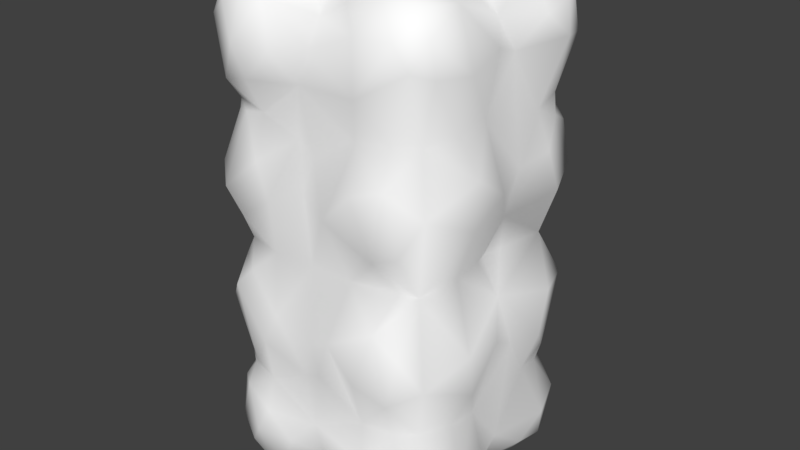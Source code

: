 # Source: CloudBlock1x2x1.blend  (saved by Blender 2.78.0; exported with 4.5.12 LTS)
import bpy
from mathutils import Matrix  # noqa: F401  (used for matrix-valued properties, if any)

bpy.ops.wm.read_factory_settings(use_empty=True)
scene = bpy.context.scene
scene.name = 'Scene'

# ---- collections
col_collection_1 = bpy.data.collections.new('Collection 1'); scene.collection.children.link(col_collection_1)

# ---- materials (node trees are filled in below, after node groups)
mat_material_001 = bpy.data.materials.new('Material.001')
mat_material_001.alpha_threshold = 0.0
mat_material_001.use_transparent_shadow = False
mat_material_001.diffuse_color = (1.0, 1.0, 1.0, 1.0)
mat_material_001.roughness = 0.5

# ---- material node trees

# ---- world
world_world = bpy.data.worlds.new('World'); scene.world = world_world
world_world.color = (0.05088, 0.05088, 0.05088)
world_world.use_sun_shadow = False
world_world.sun_shadow_jitter_overblur = 0.0
world_world.cycles.sampling_method = 'MANUAL'

# ---- meshes
me_mesh = bpy.data.meshes.new('Mesh')
me_mesh.from_pydata([(-0.8542, 0.3942, 0.9456), (-0.04345, 0.249, 0.8874), (-0.0741, 0.442, 0.6094), (-0.1532, 0.08529, 0.5422), (-0.3106, 0.4649, 0.9296), (-0.4885, 0.1397, 0.8757), (-0.07904, 0.8495, 0.4774), (-0.01876, 0.7994, 0.2486), (-0.6204, 0.2657, 0.975), (-0.7041, 0.002274, 0.6955), (-0.07732, 0.06169, 0.7378), (-0.7186, 0.4764, 0.9427), (-0.4186, 0.7679, 0.9779), (-0.7785, 0.867, 0.05184), (-0.848, 0.1429, 0.946), (-0.09033, 0.2226, 0.9472), (-0.1944, 0.461, 0.9023), (-0.0007391, 0.7665, 0.7377), (-0.8313, 0.04876, 0.1194), (-0.2988, 0.004564, 0.255), (-0.4876, 0.5951, 0.9489), (-0.9284, 0.3792, 0.888), (-0.07023, 0.4631, 0.7384), (-0.2741, 0.3402, 0.9735), (-0.5646, 0.5536, 0.935), (-0.4454, 0.09531, 0.1264), (-0.2404, 0.03522, 0.8893), (-0.8166, 0.1066, 0.04893), (-0.5787, 0.07872, 0.4304), (-0.8579, 0.06604, 0.3455), (-0.1382, 0.1369, 0.9625), (-0.1469, 0.331, 0.04645), (-0.8591, 0.4669, 0.9006), (-0.8501, 0.4999, 0.1075), (-0.6657, 0.4613, 0.05875), (-0.15, 0.5281, 0.1013), (-0.3386, 0.4457, 0.06116), (-0.05943, 0.6877, 0.9077), (-0.3201, 0.05186, 0.1146), (-0.8855, 0.1886, 0.05159), (-0.2338, 0.864, 0.9614), (-0.9429, 0.3973, 0.1873), (-0.9802, 0.3605, 0.6853), (-0.8014, 0.05237, 0.5528), (-0.7686, 0.3476, 0.02709), (-0.1014, 0.6115, 0.08794), (-0.3461, 0.1814, 0.02467), (-0.8546, 0.08384, 0.5076), (-0.9937, 0.2236, 0.6762), (-0.9401, 0.7351, 0.9044), (-0.6485, 0.2939, 0.01545), (-0.6498, 0.1244, 0.06201), (-0.2716, 0.6024, 0.02695), (-0.5201, 0.7143, 0.9537), (-0.5778, 0.1512, 0.09347), (-0.9354, 0.2093, 0.9089), (-0.5443, 0.09345, 0.8272), (-0.5546, 0.05854, 0.7337), (-0.00496, 0.6027, 0.7107), (-0.02965, 0.72, 0.5409), (-0.1985, 0.007455, 0.7931), (-0.3429, 0.517, 0.07011), (-0.03901, 0.1463, 0.2203), (-0.9422, 0.09324, 0.8392), (-0.9919, 0.6872, 0.7378), (-0.7709, 0.02337, 0.3057), (-0.05406, 0.5399, 0.2155), (-0.4438, 0.04999, 0.5151), (-0.8897, 0.8082, 0.9364), (-0.9817, 0.7294, 0.6498), (-0.9464, 0.708, 0.5354), (-0.525, 0.06526, 0.311), (-0.7284, 0.5211, 0.0541), (-0.2822, 0.1436, 0.9712), (-0.2678, 0.3713, 0.02013), (-0.6911, 0.0591, 0.4613), (-0.6743, 0.1046, 0.9442), (-0.7589, 0.08705, 0.9419), (-0.9764, 0.6236, 0.3018), (-0.08551, 0.7785, 0.07341), (-0.6324, 0.03412, 0.3217), (-0.1764, 0.6127, 0.966), (-0.9575, 0.2963, 0.4348), (-0.5016, 0.3181, 0.05078), (-0.8152, 0.886, 0.9244), (-0.9135, 0.8945, 0.8536), (-0.4298, 0.7738, 0.0471), (-0.5248, 0.3561, 0.9334), (-0.0612, 0.2716, 0.4803), (-0.01405, 0.2673, 0.2444), (-0.8208, 0.5077, 0.9249), (-0.94, 0.5602, 0.5608), (-0.7632, 0.26, 0.9961), (-0.7838, 0.6729, 0.01472), (-0.7711, 0.01389, 0.8467), (-0.8896, 0.06084, 0.881), (-0.1566, 0.8602, 0.06343), (-0.9598, 0.6316, 0.1578), (-0.5778, 0.5291, 0.06087), (-0.9132, 0.05037, 0.7478), (-0.184, 0.1295, 0.04087), (-0.9577, 0.2874, 0.5168), (-0.2928, 0.04523, 0.5083), (-0.3233, 0.6998, 0.01591), (-0.1434, 0.4461, 0.1185), (-0.1004, 0.1534, 0.503), (-0.03562, 0.6638, 0.4484), (-0.5397, 0.08627, 0.2018), (-0.8953, 0.448, 0.1531), (-0.7073, 0.6611, 0.9865), (-0.00969, 0.6414, 0.3095), (-0.9814, 0.2746, 0.1967), (-0.9014, 0.3078, 0.06252), (-0.06405, 0.2925, 0.1036), (-0.3589, 0.01992, 0.7793), (-0.4969, 0.06826, 0.7748), (-0.6489, 0.03905, 0.563), (-0.6106, 0.7312, -0.0002517), (-0.006426, 0.261, 0.7618), (-0.4667, 0.1576, 0.08776), (-0.9185, 0.1349, 0.09874), (-0.9507, 0.1181, 0.6187), (-0.07989, 0.12, 0.1189), (-0.05646, 0.124, 0.8951), (-0.1474, 0.03011, 0.2953), (-0.1773, 0.07873, 0.1729), (-0.1062, 0.04565, 0.8788), (-0.1258, 0.8128, 0.962), (-0.9769, 0.8124, 0.2229), (-0.2935, 0.6623, 0.9918), (-0.4929, 0.8344, 0.07571), (-0.0397, 0.1726, 0.3461), (-0.7489, 0.1991, 0.01321), (-0.1925, 0.07563, 0.4619), (-0.9415, 0.5067, 0.2421), (-0.9403, 0.4811, 0.7409), (-0.9487, 0.5309, 0.3507), (-0.9074, 0.5358, 0.8678), (-0.7275, 0.02235, 0.1993), (-0.9681, 0.1629, 0.2451), (-0.9219, 0.1492, 0.4809), (-0.9427, 0.4539, 0.6298), (-0.4897, 0.2394, 0.9282), (-0.3719, 0.07773, 0.895), (-0.1186, 0.4648, 0.8519), (-0.9397, 0.4551, 0.3723), (-0.7155, 0.362, 0.985), (-0.07674, 0.4604, 0.2206), (-0.06443, 0.4843, 0.327), (-0.6544, 0.7788, 0.9766), (-0.04812, 0.233, 0.572), (-0.5119, 0.6802, 0.03176), (-0.9241, 0.7295, 0.0742), (-0.9388, 0.7248, 0.4274), (-0.9363, 1.267, 0.4262), (-0.9244, 1.265, 0.07398), (-0.5121, 1.314, 0.03179), (-0.04663, 1.767, 0.5731), (-0.654, 1.223, 0.9806), (-0.9308, 0.9864, 0.7027), (-0.05856, 1.493, 0.3254), (-0.06829, 1.522, 0.2123), (-0.7172, 1.629, 0.9892), (-0.9449, 1.54, 0.3684), (-0.8524, 0.9846, 0.8743), (-0.1103, 1.518, 0.8602), (-0.3668, 1.918, 0.8982), (-0.4903, 1.762, 0.9347), (-0.9483, 1.55, 0.6288), (-0.9172, 1.844, 0.4829), (-0.4556, 0.9871, 0.1374), (-0.9688, 1.831, 0.2443), (-0.7328, 1.975, 0.1917), (-0.8928, 1.457, 0.8598), (-0.9463, 1.438, 0.3446), (-0.936, 1.501, 0.7449), (-0.9385, 1.484, 0.2451), (-0.1909, 1.924, 0.4784), (-0.7489, 1.795, 0.01322), (-0.03078, 1.823, 0.3418), (-0.4952, 1.158, 0.06663), (-0.2974, 1.346, 0.9835), (-0.9845, 1.187, 0.2241), (-0.1287, 1.174, 0.9565), (-0.1062, 1.948, 0.8788), (-0.1766, 1.916, 0.1698), (-0.1418, 1.971, 0.2854), (-0.8967, 0.9921, 0.154), (-0.05646, 1.87, 0.8951), (-0.07988, 1.874, 0.1189), (-0.9481, 1.875, 0.6161), (-0.9185, 1.859, 0.09874), (-0.4647, 1.836, 0.08393), (-0.002331, 1.741, 0.7627), (-0.6109, 1.265, -0.0003904), (-0.6558, 1.953, 0.5597), (-0.4917, 1.939, 0.7849), (-0.3521, 1.976, 0.7761), (-0.3179, 0.9871, 0.08824), (-0.06274, 1.706, 0.1012), (-0.903, 1.689, 0.0615), (-0.9817, 1.72, 0.1966), (-0.01439, 1.358, 0.3108), (-0.7051, 1.349, 0.9768), (-0.1261, 0.9942, 0.4084), (-0.901, 1.545, 0.1554), (-0.3637, 0.9961, 0.9092), (-0.5384, 1.918, 0.1823), (-0.03854, 1.334, 0.4478), (-0.09994, 1.843, 0.511), (-0.1792, 0.9877, 0.1478), (-0.1356, 1.544, 0.1107), (-0.3232, 1.294, 0.01588), (-0.2974, 1.942, 0.5263), (-0.9569, 1.699, 0.5266), (-0.09579, 0.9927, 0.2148), (-0.184, 1.865, 0.04087), (-0.8593, 0.9869, 0.426), (-0.1894, 0.9993, 0.8692), (-0.9132, 1.944, 0.7478), (-0.5831, 1.459, 0.05789), (-0.9589, 1.364, 0.1605), (-0.1509, 1.144, 0.053), (-0.9343, 0.9913, 0.2733), (-0.8896, 1.933, 0.881), (-0.7712, 1.98, 0.8467), (-0.7832, 1.322, 0.0149), (-0.764, 1.74, 0.9987), (-0.9473, 1.431, 0.5697), (-0.8081, 1.479, 0.9083), (-0.009916, 1.733, 0.2405), (-0.05446, 1.733, 0.4814), (-0.5299, 1.641, 0.9428), (-0.4261, 1.232, 0.04308), (-0.9293, 1.089, 0.874), (-0.8246, 1.104, 0.9423), (-0.6269, 0.9875, 0.09369), (-0.5021, 1.683, 0.04688), (-0.9572, 1.706, 0.4199), (-0.798, 0.9905, 0.09735), (-0.1838, 1.385, 0.9625), (-0.6468, 1.983, 0.3109), (-0.08314, 1.221, 0.07029), (-0.969, 1.37, 0.3001), (-0.7589, 1.907, 0.9419), (-0.676, 1.889, 0.9453), (-0.6989, 1.936, 0.4774), (-0.2663, 1.629, 0.01377), (-0.2818, 1.85, 0.9715), (-0.7275, 1.47, 0.05287), (-0.5338, 0.9932, 0.9118), (-0.7004, 0.9895, 0.9155), (-0.5189, 1.956, 0.2918), (-0.9432, 1.279, 0.5364), (-0.9847, 1.272, 0.6525), (-0.8968, 1.195, 0.9478), (-0.4349, 1.941, 0.5282), (-0.05642, 1.446, 0.2181), (-0.7784, 1.978, 0.2984), (-0.9913, 1.311, 0.7375), (-0.9017, 0.9871, 0.5289), (-0.9422, 1.901, 0.8392), (-0.0372, 1.848, 0.2157), (-0.341, 1.469, 0.06024), (-0.199, 1.986, 0.7901), (-0.02981, 1.275, 0.5406), (-0.004923, 1.39, 0.7103), (-0.9055, 0.9831, 0.7983), (-0.5597, 1.95, 0.741), (-0.5495, 1.907, 0.84), (-0.9358, 1.786, 0.9092), (-0.5791, 1.843, 0.0877), (-0.5203, 1.289, 0.9503), (-0.2706, 1.386, 0.0243), (-0.6517, 1.869, 0.05925), (-0.6494, 1.703, 0.01407), (-0.9413, 1.268, 0.9061), (-0.9921, 1.77, 0.6786), (-0.8478, 1.905, 0.5097), (-0.3461, 1.813, 0.02467), (-0.1004, 1.383, 0.09181), (-0.7693, 1.649, 0.02441), (-0.7951, 1.935, 0.5491), (-0.9769, 1.634, 0.6872), (-0.9454, 1.596, 0.1887), (-0.1442, 0.9934, 0.4848), (-0.2348, 1.126, 0.9532), (-0.8855, 1.805, 0.05158), (-0.3196, 1.942, 0.1143), (-0.06003, 1.307, 0.9075), (-0.3355, 1.551, 0.04862), (-0.1446, 1.459, 0.1017), (-0.6688, 1.529, 0.05583), (-0.854, 1.491, 0.1062), (-0.8497, 1.513, 0.8918), (-0.1453, 1.668, 0.04311), (-0.1382, 1.857, 0.9625), (-0.8651, 1.931, 0.346), (-0.585, 1.935, 0.448), (-0.8166, 1.887, 0.04893), (-0.2404, 1.959, 0.8893), (-0.4406, 1.9, 0.1209), (-0.1127, 0.9926, 0.6685), (-0.5653, 1.445, 0.9136), (-0.2685, 1.668, 0.9871), (-0.05905, 1.521, 0.7437), (-0.9305, 1.611, 0.8894), (-0.4899, 1.412, 0.9308), (-0.2968, 1.995, 0.2434), (-0.8313, 1.945, 0.1194), (-4.572e-05, 1.229, 0.7384), (-0.1923, 1.518, 0.9118), (-0.08977, 1.774, 0.9482), (-0.5437, 0.9874, 0.1316), (-0.848, 1.851, 0.946), (-0.7847, 1.13, 0.04187), (-0.4183, 1.228, 0.9789), (-0.7124, 1.502, 0.9249), (-0.07946, 1.932, 0.7354), (-0.1241, 0.9991, 0.8514), (-0.7095, 1.993, 0.6937), (-0.6218, 1.736, 0.979), (-0.1287, 0.9927, 0.5326), (-0.01082, 1.193, 0.2474), (-0.07068, 1.159, 0.4744), (-0.4873, 1.856, 0.8871), (-0.3147, 1.507, 0.932), (-0.161, 1.907, 0.5519), (-0.05928, 1.545, 0.6138), (-0.04152, 1.751, 0.8894), (-0.8552, 1.592, 0.9471)], [], [(60, 10, 126), (16, 15, 144), (120, 39, 27), (30, 26, 126), (23, 73, 30), (94, 76, 77), (73, 142, 5), (143, 73, 5), (302, 6, 322), (118, 123, 10), (10, 150, 118), (128, 152, 97), (6, 7, 215), (36, 61, 104), (16, 4, 23), (111, 139, 82), (144, 58, 37), (15, 123, 1), (14, 55, 95), (124, 19, 125), (76, 94, 56), (94, 57, 56), (319, 37, 17), (51, 138, 18), (27, 51, 18), (19, 102, 67), (17, 37, 58), (105, 150, 10), (96, 103, 198), (127, 319, 40), (30, 73, 26), (29, 140, 139), (123, 15, 30), (59, 106, 6), (198, 86, 130), (100, 74, 31), (32, 21, 0), (32, 0, 11), (118, 1, 123), (19, 25, 38), (42, 21, 135), (145, 134, 41), (75, 65, 80), (133, 102, 124), (62, 122, 89), (121, 99, 63), (83, 74, 46), (90, 68, 49), (67, 116, 28), (48, 101, 121), (92, 55, 14), (9, 43, 116), (28, 80, 71), (20, 4, 12), (198, 130, 170), (56, 5, 76), (210, 215, 96), (152, 93, 72), (153, 136, 145), (122, 100, 113), (164, 84, 251), (61, 36, 83), (132, 39, 112), (105, 133, 124), (97, 134, 78), (113, 104, 147), (147, 89, 113), (48, 42, 101), (42, 141, 101), (136, 78, 134), (143, 26, 73), (13, 187, 239), (84, 164, 85), (84, 85, 68), (151, 130, 86), (95, 99, 94), (107, 25, 71), (88, 89, 148), (9, 57, 94), (88, 131, 89), (90, 49, 137), (8, 76, 142), (109, 24, 149), (37, 127, 81), (35, 66, 104), (145, 101, 91), (67, 114, 115), (103, 52, 61), (61, 86, 103), (54, 119, 107), (204, 6, 215), (285, 6, 204), (99, 9, 94), (34, 83, 50), (91, 153, 145), (7, 79, 215), (59, 17, 58), (89, 147, 148), (104, 113, 31), (31, 74, 104), (105, 10, 3), (43, 99, 47), (51, 50, 54), (12, 40, 206), (69, 260, 70), (50, 83, 54), (109, 84, 68), (34, 33, 72), (38, 100, 125), (4, 81, 129), (57, 115, 56), (5, 56, 115), (114, 26, 143), (150, 2, 118), (83, 34, 98), (79, 7, 66), (40, 129, 81), (112, 39, 120), (125, 62, 124), (267, 159, 85), (125, 100, 122), (187, 13, 152), (151, 61, 98), (110, 148, 66), (83, 98, 61), (135, 91, 141), (236, 313, 130), (131, 88, 105), (22, 144, 1), (126, 26, 60), (22, 1, 118), (118, 2, 22), (60, 102, 10), (59, 6, 17), (126, 123, 30), (30, 15, 23), (9, 116, 57), (77, 95, 94), (20, 87, 4), (146, 11, 0), (21, 48, 55), (128, 187, 152), (8, 146, 92), (250, 53, 12, 206), (104, 61, 35), (148, 110, 106), (10, 102, 3), (40, 218, 206), (33, 134, 97), (22, 58, 144), (128, 78, 153, 223), (44, 34, 50), (170, 130, 313), (14, 95, 77), (77, 92, 14), (236, 13, 239), (17, 302, 319), (145, 111, 82), (20, 53, 24), (3, 133, 105), (23, 4, 87), (103, 86, 198), (24, 11, 87), (15, 16, 23), (42, 135, 141), (26, 114, 60), (150, 105, 88), (138, 51, 107), (23, 87, 142), (46, 25, 119), (46, 38, 25), (22, 2, 58), (131, 105, 124), (79, 52, 103, 96), (108, 134, 33), (35, 45, 66), (36, 74, 83), (121, 140, 47), (39, 132, 27), (12, 4, 129), (129, 40, 12), (40, 81, 127), (19, 67, 71), (61, 52, 35), (47, 75, 43), (117, 151, 98), (132, 44, 50), (89, 131, 62), (45, 35, 52), (85, 159, 69, 64), (21, 42, 48), (122, 62, 125), (137, 49, 135), (140, 82, 139), (54, 107, 51), (29, 47, 140), (92, 0, 55), (322, 6, 285), (55, 48, 63), (21, 32, 135), (12, 53, 20), (153, 78, 136), (24, 109, 11), (58, 2, 59), (106, 88, 148), (33, 97, 152), (33, 152, 72), (131, 124, 62), (260, 153, 70), (6, 106, 110, 7), (36, 104, 74), (64, 91, 135), (65, 138, 80), (38, 125, 19), (91, 64, 69), (147, 66, 148), (54, 83, 119), (20, 24, 87), (70, 91, 69), (31, 113, 100), (72, 98, 34), (5, 115, 143), (90, 11, 109), (75, 80, 28), (44, 132, 112), (76, 5, 142), (41, 108, 112), (117, 13, 236), (117, 236, 130), (93, 152, 13), (13, 117, 93), (71, 80, 107), (81, 4, 16), (79, 45, 52), (135, 32, 137), (72, 117, 98), (2, 150, 88), (90, 137, 32), (32, 11, 90), (75, 116, 43), (7, 110, 66), (8, 87, 146), (87, 11, 146), (85, 49, 68), (102, 133, 3), (111, 145, 41), (19, 71, 25), (93, 117, 72), (87, 8, 142), (65, 47, 29), (76, 8, 92), (76, 92, 77), (95, 55, 63), (63, 99, 95), (104, 66, 147), (251, 84, 149), (149, 250, 251), (101, 141, 91), (102, 60, 114, 67), (18, 139, 120), (18, 29, 139), (78, 128, 97), (109, 68, 90), (65, 75, 47), (99, 43, 9), (217, 153, 260), (100, 38, 46), (46, 74, 100), (18, 65, 29), (18, 138, 65), (91, 70, 153), (101, 140, 121), (215, 79, 96), (120, 27, 18), (25, 107, 119), (164, 267, 85), (21, 55, 0), (142, 73, 23), (86, 61, 151), (67, 115, 57), (57, 116, 67), (136, 134, 145), (69, 159, 260), (49, 85, 64), (64, 135, 49), (101, 145, 82), (47, 99, 121), (2, 106, 59), (107, 80, 138), (223, 187, 128), (89, 122, 113), (144, 81, 16), (144, 37, 81), (121, 63, 48), (41, 134, 108), (146, 0, 92), (109, 149, 84), (101, 82, 140), (124, 102, 19), (34, 44, 33), (111, 41, 112), (88, 106, 2), (198, 210, 96), (71, 67, 28), (143, 115, 114), (75, 28, 116), (66, 45, 79), (83, 46, 119), (111, 112, 120), (17, 6, 302), (139, 111, 120), (144, 15, 1), (126, 10, 123), (153, 217, 223), (33, 44, 112), (33, 112, 108), (127, 37, 319), (40, 319, 218), (151, 117, 130), (132, 50, 51), (132, 51, 27), (149, 24, 53), (53, 250, 149), (272, 158, 250), (158, 272, 303), (178, 299, 274), (178, 274, 275), (156, 180, 194), (286, 218, 319), (183, 319, 289), (293, 205, 200), (293, 200, 281), (154, 223, 217), (184, 188, 318), (165, 329, 312), (171, 191, 201), (310, 302, 324), (201, 191, 200), (237, 192, 279), (257, 242, 280), (246, 195, 298), (166, 197, 196), (252, 298, 256), (198, 222, 210), (231, 328, 208), (201, 200, 284), (292, 293, 281), (186, 308, 213), (214, 169, 238), (203, 235, 158), (162, 227, 330), (284, 205, 176), (190, 277, 261), (165, 240, 289), (165, 311, 240), (230, 199, 189), (223, 182, 187), (207, 172, 241), (328, 265, 208), (278, 190, 219), (214, 238, 163), (259, 276, 175), (276, 259, 234), (254, 260, 159), (174, 163, 176), (268, 256, 195), (256, 268, 196), (233, 156, 263), (167, 304, 248), (306, 330, 270), (164, 234, 267), (301, 192, 207), (191, 309, 299), (215, 222, 242), (214, 190, 169), (228, 154, 253), (309, 258, 172), (309, 297, 258), (279, 216, 247), (216, 279, 288), (217, 260, 154), (219, 320, 282), (258, 278, 246), (203, 229, 255), (243, 221, 182), (309, 171, 297), (309, 191, 171), (213, 256, 197, 264), (214, 228, 168), (158, 251, 250), (251, 158, 235), (211, 161, 257), (261, 224, 219), (224, 261, 270), (245, 244, 227), (245, 227, 321), (258, 297, 278), (232, 167, 321), (226, 249, 194), (308, 301, 252), (201, 284, 163), (213, 327, 177), (234, 255, 276), (232, 162, 317), (321, 162, 232), (323, 257, 202), (246, 282, 195), (294, 229, 317), (229, 294, 173), (328, 231, 157), (249, 220, 194), (175, 173, 294), (242, 273, 280), (240, 311, 326), (252, 207, 241), (315, 226, 194), (226, 315, 155), (194, 180, 236), (194, 236, 315), (284, 200, 205), (245, 167, 325), (281, 200, 178), (246, 298, 241), (229, 203, 317), (325, 166, 196), (249, 292, 220), (295, 216, 199), (253, 254, 228), (307, 232, 303), (271, 192, 237), (161, 160, 257), (228, 254, 259), (288, 308, 185), (258, 241, 172), (259, 175, 228), (290, 247, 211), (324, 323, 202, 208), (260, 253, 154), (179, 262, 186), (293, 249, 155), (293, 155, 221), (208, 160, 231), (266, 265, 328), (303, 317, 203), (154, 174, 243), (316, 307, 272), (306, 175, 294), (270, 261, 277), (322, 285, 324), (227, 270, 330), (297, 169, 278), (271, 274, 207), (169, 171, 238), (173, 175, 276), (189, 185, 262), (306, 277, 283), (234, 259, 254, 159), (280, 273, 291), (230, 262, 179), (178, 275, 281), (194, 220, 156), (278, 282, 246), (263, 291, 273), (308, 252, 256), (286, 183, 240), (181, 316, 286), (316, 181, 326), (287, 299, 178), (190, 278, 169), (290, 237, 247), (291, 257, 280), (205, 293, 176), (242, 222, 212, 273), (179, 186, 209), (305, 266, 328), (279, 301, 288), (279, 192, 301), (304, 167, 232), (172, 207, 274), (157, 231, 209), (300, 264, 197), (283, 168, 175), (312, 304, 311), (303, 232, 317), (212, 198, 233), (304, 232, 326), (327, 209, 177), (307, 303, 272), (163, 238, 201), (310, 319, 302), (236, 239, 315), (244, 314, 227), (314, 244, 224), (170, 313, 180), (281, 275, 292), (182, 223, 154, 243), (305, 165, 266), (293, 221, 176), (286, 206, 218), (318, 327, 213), (160, 208, 202), (211, 291, 263), (250, 206, 316, 272), (321, 227, 162), (182, 155, 187), (306, 270, 277), (162, 330, 317), (307, 326, 232), (244, 225, 224), (320, 268, 195), (296, 304, 312), (184, 296, 188), (265, 310, 324), (264, 318, 213), (193, 305, 328), (305, 193, 329), (184, 264, 300), (305, 329, 165), (179, 209, 231), (236, 180, 313), (175, 168, 228), (237, 263, 220), (202, 257, 160), (156, 220, 263), (187, 155, 315), (185, 189, 216), (267, 234, 159), (185, 186, 262), (200, 191, 287), (286, 240, 181), (242, 257, 323), (237, 220, 292), (157, 193, 328), (197, 166, 300), (325, 196, 269), (268, 269, 196), (326, 181, 240), (288, 185, 216), (292, 249, 293), (203, 255, 235), (275, 271, 237), (254, 253, 260), (316, 206, 286), (274, 271, 275), (282, 278, 219), (209, 327, 318), (295, 211, 247), (211, 295, 199), (230, 160, 161), (265, 266, 310), (323, 215, 242), (228, 163, 154), (292, 275, 237), (219, 225, 320), (285, 204, 324), (204, 215, 324), (271, 207, 192), (263, 212, 233), (212, 263, 273), (256, 196, 197), (163, 228, 214), (291, 211, 257), (289, 240, 183), (203, 158, 303), (321, 167, 245), (229, 173, 276), (231, 230, 179), (320, 225, 268), (231, 160, 230), (207, 252, 301), (224, 225, 219), (156, 233, 180), (235, 255, 234), (235, 234, 164), (315, 239, 187), (166, 248, 300), (174, 176, 243), (283, 214, 168), (277, 214, 283), (161, 199, 230), (199, 161, 211), (221, 243, 176), (209, 186, 177), (178, 200, 287), (263, 237, 290), (164, 251, 235), (189, 199, 216), (154, 163, 174), (155, 249, 226), (210, 222, 215), (269, 245, 325), (198, 170, 180), (307, 316, 326), (298, 252, 241), (320, 195, 282), (227, 314, 270), (277, 190, 214), (256, 298, 195), (229, 276, 255), (237, 279, 247), (190, 261, 219), (262, 230, 189), (177, 186, 213), (246, 241, 258), (163, 284, 176), (283, 175, 306), (308, 288, 301), (193, 188, 329), (294, 317, 330), (294, 330, 306), (216, 295, 247), (198, 180, 233), (265, 324, 208), (188, 296, 312), (297, 171, 169), (296, 300, 248), (183, 286, 319), (222, 198, 212), (209, 318, 157), (310, 266, 289), (308, 256, 213), (299, 309, 274), (274, 309, 172), (319, 310, 289), (225, 269, 268), (245, 269, 225), (186, 185, 308), (314, 224, 270), (312, 329, 188), (165, 289, 266), (201, 238, 171), (311, 304, 326), (290, 211, 263), (324, 215, 323), (182, 221, 155), (318, 193, 157), (193, 318, 188), (302, 322, 324), (166, 325, 248), (248, 325, 167), (225, 244, 245), (304, 296, 248), (296, 184, 300), (191, 299, 287), (311, 165, 312), (264, 184, 318)])
me_mesh.polygons.foreach_set('use_smooth', [True] * 646)
_uv = me_mesh.uv_layers.new(name='UVMap')
_uv.uv.foreach_set('vector', [0.2989, 0.644, 0.3425, 0.6241, 0.3321, 0.6749, 0.6182, 0.5404, 0.6418, 0.4611, 0.6529, 0.5405, 0.3283, 0.06362, 0.3092, 0.08968, 0.2853, 0.06553, 0.6252, 0.4381, 0.5984, 0.4081, 0.6466, 0.3892, 0.5857, 0.4988, 0.5815, 0.4517, 0.6252, 0.4381, 0.4157, 0.3782, 0.4525, 0.4252, 0.4222, 0.4187, 0.5815, 0.4517, 0.5179, 0.4705, 0.5155, 0.4363, 0.5563, 0.4205, 0.5815, 0.4517, 0.5155, 0.4363, 0.7524, 0.6856, 0.8339, 0.6654, 0.8171, 0.6878, 0.7356, 0.4737, 0.6876, 0.4267, 0.742, 0.4051, 0.742, 0.4051, 0.7909, 0.476, 0.7356, 0.4737, 0.5937, 0.3012, 0.6474, 0.2746, 0.6177, 0.2411, 0.8339, 0.6654, 0.9098, 0.6585, 0.9322, 0.7038, 0.1216, 0.1765, 0.1265, 0.2095, 0.04255, 0.1739, 0.6182, 0.5404, 0.571, 0.5451, 0.5857, 0.4988, 0.6034, 0.1092, 0.5861, 0.07074, 0.5173, 0.1162, 0.6954, 0.5502, 0.7493, 0.5977, 0.6832, 0.6217, 0.6418, 0.4611, 0.6639, 0.4165, 0.6695, 0.4568, 0.3925, 0.433, 0.3585, 0.4456, 0.3745, 0.3945, 0.3193, 0.4612, 0.2615, 0.4574, 0.3068, 0.4195, 0.4525, 0.4252, 0.4157, 0.3782, 0.4927, 0.4035, 0.09266, 0.6633, 0.167, 0.6228, 0.1725, 0.6609, 0.6894, 0.6794, 0.6832, 0.6217, 0.7401, 0.6465, 0.2318, 0.07489, 0.2614, 0.02192, 0.2944, 0.03537, 0.2853, 0.06553, 0.2318, 0.07489, 0.2944, 0.03537, 0.2615, 0.4574, 0.2609, 0.5477, 0.2181, 0.5496, 0.7401, 0.6465, 0.6832, 0.6217, 0.7493, 0.5977, 0.8189, 0.4498, 0.7909, 0.476, 0.742, 0.4051, 0.0588, 0.3107, 0.1154, 0.2694, 0.106, 0.3338, 0.6319, 0.6461, 0.6569, 0.6735, 0.5956, 0.6611, 0.6252, 0.4381, 0.5815, 0.4517, 0.5984, 0.4081, 0.5518, 0.03378, 0.5001, 0.06551, 0.5861, 0.07074, 0.6639, 0.4165, 0.6418, 0.4611, 0.6252, 0.4381, 0.8028, 0.6297, 0.8347, 0.6099, 0.8339, 0.6654, 0.106, 0.3338, 0.1521, 0.2857, 0.1791, 0.3036, 0.07235, 0.08133, 0.1014, 0.1458, 0.05806, 0.1326, 0.3816, 0.5377, 0.3578, 0.5029, 0.3928, 0.5069, 0.3816, 0.5377, 0.3928, 0.5069, 0.4422, 0.548, 0.7356, 0.4737, 0.6894, 0.4669, 0.6876, 0.4267, 0.2615, 0.4574, 0.2117, 0.4019, 0.2553, 0.3995, 0.4263, 0.1384, 0.3522, 0.1463, 0.4034, 0.1861, 0.5404, 0.1769, 0.588, 0.1978, 0.6084, 0.1517, 0.1243, 0.5282, 0.0929, 0.4681, 0.1429, 0.4709, 0.3036, 0.528, 0.2609, 0.5477, 0.3193, 0.4612, 0.9136, 0.449, 0.9561, 0.4253, 0.907, 0.4911, 0.4512, 0.05457, 0.4048, 0.03017, 0.3719, 0.04561, 0.1782, 0.1412, 0.1014, 0.1458, 0.1207, 0.09614, 0.4028, 0.5611, 0.381, 0.6438, 0.3563, 0.6265, 0.2181, 0.5496, 0.1433, 0.5684, 0.1707, 0.5188, 0.4305, 0.09252, 0.4877, 0.1135, 0.4512, 0.05457, 0.4242, 0.4736, 0.3585, 0.4456, 0.3925, 0.433, 0.1145, 0.6127, 0.09039, 0.5662, 0.1433, 0.5684, 0.1707, 0.5188, 0.1429, 0.4709, 0.1959, 0.4691, 0.5213, 0.5788, 0.571, 0.5451, 0.5419, 0.6341, 0.106, 0.3338, 0.1791, 0.3036, 0.1576, 0.3494, 0.4927, 0.4035, 0.5155, 0.4363, 0.4525, 0.4252, 0.05464, 0.3551, 0.02044, 0.3453, 0.0588, 0.3107, 0.3304, 0.2776, 0.2774, 0.2643, 0.2628, 0.215, 0.5163, 0.2711, 0.5465, 0.1986, 0.5404, 0.1769, 0.02626, 0.05824, 0.07235, 0.08133, 0.01969, 0.1179, 0.3802, 0.6994, 0.4012, 0.6704, 0.4395, 0.6874, 0.1265, 0.2095, 0.1216, 0.1765, 0.1782, 0.1412, 0.263, 0.1037, 0.3092, 0.08968, 0.3233, 0.1232, 0.8189, 0.4498, 0.8343, 0.4068, 0.8985, 0.3919, 0.6177, 0.2411, 0.588, 0.1978, 0.5613, 0.2354, 0.9624, 0.4826, 0.9639, 0.5364, 0.9185, 0.5452, 0.9185, 0.5452, 0.907, 0.4911, 0.9624, 0.4826, 0.4305, 0.09252, 0.4263, 0.1384, 0.4877, 0.1135, 0.4263, 0.1384, 0.4456, 0.174, 0.4877, 0.1135, 0.5465, 0.1986, 0.5613, 0.2354, 0.588, 0.1978, 0.5563, 0.4205, 0.5984, 0.4081, 0.5815, 0.4517, 0.7298, 0.3604, 0.6813, 0.3223, 0.7227, 0.3354, 0.4012, 0.6704, 0.3802, 0.6994, 0.3606, 0.6769, 0.4012, 0.6704, 0.3606, 0.6769, 0.381, 0.6438, 0.1826, 0.2556, 0.1791, 0.3036, 0.1521, 0.2857, 0.05002, 0.6756, 0.04149, 0.6277, 0.09266, 0.6633, 0.1765, 0.4241, 0.2117, 0.4019, 0.1959, 0.4691, 0.8279, 0.4943, 0.907, 0.4911, 0.8722, 0.556, 0.1145, 0.6127, 0.167, 0.6228, 0.09266, 0.6633, 0.8279, 0.4943, 0.8716, 0.4584, 0.907, 0.4911, 0.4028, 0.5611, 0.3563, 0.6265, 0.3664, 0.5623, 0.4724, 0.4753, 0.4525, 0.4252, 0.5179, 0.4705, 0.4394, 0.6028, 0.4892, 0.5678, 0.4566, 0.6376, 0.6629, 0.6123, 0.6319, 0.6461, 0.6182, 0.5904, 0.9673, 0.5718, 0.916, 0.584, 0.9639, 0.5364, 0.5404, 0.1769, 0.4877, 0.1135, 0.4733, 0.2177, 0.2181, 0.5496, 0.2434, 0.6393, 0.1932, 0.6414, 0.1154, 0.2694, 0.09527, 0.2401, 0.1265, 0.2095, 0.1265, 0.2095, 0.1521, 0.2857, 0.1154, 0.2694, 0.2025, 0.08438, 0.1634, 0.08507, 0.1914, 0.04245, 0.869, 0.7079, 0.8339, 0.6654, 0.9322, 0.7038, 0.9479, 0.1975, 0.9902, 0.203, 0.9706, 0.2396, 0.04149, 0.6277, 0.1145, 0.6127, 0.09266, 0.6633, 0.2397, 0.1861, 0.1782, 0.1412, 0.2284, 0.1343, 0.4733, 0.2177, 0.5163, 0.2711, 0.5404, 0.1769, 0.9098, 0.6585, 0.9729, 0.6513, 0.9322, 0.7038, 0.8028, 0.6297, 0.7401, 0.6465, 0.7493, 0.5977, 0.907, 0.4911, 0.9185, 0.5452, 0.8722, 0.556, 0.04255, 0.1739, 0.01969, 0.1179, 0.05806, 0.1326, 0.05806, 0.1326, 0.1014, 0.1458, 0.04255, 0.1739, 0.8189, 0.4498, 0.742, 0.4051, 0.8078, 0.4124, 0.09039, 0.5662, 0.04149, 0.6277, 0.07023, 0.5445, 0.2318, 0.07489, 0.2284, 0.1343, 0.2025, 0.08438, 0.5419, 0.6341, 0.5956, 0.6611, 0.5507, 0.6879, 0.438, 0.2714, 0.4862, 0.3158, 0.4826, 0.2583, 0.2284, 0.1343, 0.1782, 0.1412, 0.2025, 0.08438, 0.4394, 0.6028, 0.4012, 0.6704, 0.381, 0.6438, 0.2397, 0.1861, 0.3088, 0.1986, 0.2628, 0.215, 0.1126, 0.03368, 0.07235, 0.08133, 0.06108, 0.04319, 0.571, 0.5451, 0.6182, 0.5904, 0.5789, 0.6033, 0.167, 0.6228, 0.1932, 0.6414, 0.1725, 0.6609, 0.5155, 0.4363, 0.4927, 0.4035, 0.5127, 0.3924, 0.5611, 0.3791, 0.5984, 0.4081, 0.5563, 0.4205, 0.7909, 0.476, 0.7854, 0.5432, 0.7356, 0.4737, 0.1782, 0.1412, 0.2397, 0.1861, 0.2052, 0.2127, 0.9729, 0.6513, 0.9098, 0.6585, 0.916, 0.584, 0.5956, 0.6611, 0.5789, 0.6033, 0.6182, 0.5904, 0.3233, 0.1232, 0.3092, 0.08968, 0.3283, 0.06362, 0.9385, 0.4108, 0.9136, 0.449, 0.8985, 0.3919, 0.6883, 0.08624, 0.668, 0.123, 0.6784, 0.04688, 0.06108, 0.04319, 0.07235, 0.08133, 0.02626, 0.05824, 0.3296, 0.3337, 0.281, 0.3234, 0.3304, 0.2776, 0.1826, 0.2556, 0.1265, 0.2095, 0.2052, 0.2127, 0.8813, 0.6127, 0.8722, 0.556, 0.916, 0.584, 0.1782, 0.1412, 0.2052, 0.2127, 0.1265, 0.2095, 0.4034, 0.1861, 0.4733, 0.2177, 0.4456, 0.174, 0.2232, 0.3465, 0.2035, 0.3542, 0.1791, 0.3036, 0.8716, 0.4584, 0.8279, 0.4943, 0.8189, 0.4498, 0.7382, 0.5473, 0.6954, 0.5502, 0.6894, 0.4669, 0.6466, 0.3892, 0.5984, 0.4081, 0.6146, 0.376, 0.7382, 0.5473, 0.6894, 0.4669, 0.7356, 0.4737, 0.7356, 0.4737, 0.7854, 0.5432, 0.7382, 0.5473, 0.2989, 0.644, 0.2609, 0.5477, 0.3425, 0.6241, 0.8028, 0.6297, 0.8339, 0.6654, 0.7401, 0.6465, 0.6466, 0.3892, 0.6639, 0.4165, 0.6252, 0.4381, 0.6252, 0.4381, 0.6418, 0.4611, 0.5857, 0.4988, 0.1145, 0.6127, 0.1433, 0.5684, 0.167, 0.6228, 0.4222, 0.4187, 0.3745, 0.3945, 0.4157, 0.3782, 0.5213, 0.5788, 0.5066, 0.5065, 0.571, 0.5451, 0.4432, 0.5066, 0.4422, 0.548, 0.3928, 0.5069, 0.3522, 0.1463, 0.4305, 0.09252, 0.3467, 0.08697, 0.5937, 0.3012, 0.6234, 0.3307, 0.6474, 0.2746, 0.4724, 0.4753, 0.4432, 0.5066, 0.4242, 0.4736, 0.5027, 0.6559, 0.5031, 0.6162, 0.5419, 0.6341, 0.5507, 0.6879, 0.04255, 0.1739, 0.1265, 0.2095, 0.04689, 0.2108, 0.8722, 0.556, 0.8813, 0.6127, 0.8347, 0.6099, 0.3425, 0.6241, 0.2609, 0.5477, 0.316, 0.5556, 0.5956, 0.6611, 0.6408, 0.6861, 0.5507, 0.6879, 0.6394, 0.1956, 0.588, 0.1978, 0.6177, 0.2411, 0.7382, 0.5473, 0.7493, 0.5977, 0.6954, 0.5502, 0.5937, 0.3012, 0.5613, 0.2354, 0.5163, 0.2711, 0.5862, 0.3233, 0.2759, 0.1472, 0.2397, 0.1861, 0.2284, 0.1343, 0.1576, 0.3494, 0.1791, 0.3036, 0.2035, 0.3542, 0.3925, 0.433, 0.3745, 0.3945, 0.4222, 0.4187, 0.4222, 0.4187, 0.4242, 0.4736, 0.3925, 0.433, 0.7876, 0.3412, 0.7298, 0.3604, 0.7227, 0.3354, 0.7401, 0.6465, 0.7524, 0.6856, 0.6894, 0.6794, 0.5404, 0.1769, 0.6034, 0.1092, 0.5173, 0.1162, 0.5213, 0.5788, 0.5031, 0.6162, 0.4892, 0.5678, 0.8078, 0.4124, 0.8343, 0.4068, 0.8189, 0.4498, 0.5857, 0.4988, 0.571, 0.5451, 0.5066, 0.5065, 0.1154, 0.2694, 0.1521, 0.2857, 0.106, 0.3338, 0.4892, 0.5678, 0.4422, 0.548, 0.5066, 0.5065, 0.6418, 0.4611, 0.6182, 0.5404, 0.5857, 0.4988, 0.4263, 0.1384, 0.4034, 0.1861, 0.4456, 0.174, 0.5984, 0.4081, 0.5611, 0.3791, 0.6146, 0.376, 0.7909, 0.476, 0.8189, 0.4498, 0.8279, 0.4943, 0.2614, 0.02192, 0.2318, 0.07489, 0.1914, 0.04245, 0.5857, 0.4988, 0.5066, 0.5065, 0.5179, 0.4705, 0.1207, 0.09614, 0.1562, 0.04892, 0.1634, 0.08507, 0.1207, 0.09614, 0.1126, 0.03368, 0.1562, 0.04892, 0.7382, 0.5473, 0.7854, 0.5432, 0.7493, 0.5977, 0.8716, 0.4584, 0.8189, 0.4498, 0.8985, 0.3919, 0.02742, 0.2935, 0.09527, 0.2401, 0.1154, 0.2694, 0.0588, 0.3107, 0.6222, 0.1729, 0.588, 0.1978, 0.6394, 0.1956, 0.9673, 0.5718, 0.9681, 0.5985, 0.916, 0.584, 0.1216, 0.1765, 0.1014, 0.1458, 0.1782, 0.1412, 0.02797, 0.5812, 0.03697, 0.5323, 0.07023, 0.5445, 0.3092, 0.08968, 0.263, 0.1037, 0.2853, 0.06553, 0.5419, 0.6341, 0.571, 0.5451, 0.5789, 0.6033, 0.5789, 0.6033, 0.5956, 0.6611, 0.5419, 0.6341, 0.5956, 0.6611, 0.6182, 0.5904, 0.6319, 0.6461, 0.2615, 0.4574, 0.2181, 0.5496, 0.1959, 0.4691, 0.1265, 0.2095, 0.09527, 0.2401, 0.04689, 0.2108, 0.07023, 0.5445, 0.1243, 0.5282, 0.09039, 0.5662, 0.2233, 0.2768, 0.1826, 0.2556, 0.2052, 0.2127, 0.263, 0.1037, 0.2759, 0.1472, 0.2284, 0.1343, 0.907, 0.4911, 0.8716, 0.4584, 0.9136, 0.449, 0.03256, 0.2386, 0.04689, 0.2108, 0.09527, 0.2401, 0.3584, 0.327, 0.424, 0.3198, 0.438, 0.2714, 0.4083, 0.2601, 0.3522, 0.1463, 0.4263, 0.1384, 0.4305, 0.09252, 0.9561, 0.4253, 0.9136, 0.449, 0.9385, 0.4108, 0.3591, 0.2079, 0.3475, 0.2745, 0.4034, 0.1861, 0.5001, 0.06551, 0.5173, 0.1162, 0.5861, 0.07074, 0.2025, 0.08438, 0.1914, 0.04245, 0.2318, 0.07489, 0.05771, 0.4806, 0.07023, 0.5445, 0.03697, 0.5323, 0.4242, 0.4736, 0.3928, 0.5069, 0.3585, 0.4456, 0.9784, 0.1855, 0.9902, 0.203, 0.9479, 0.1975, 0.3467, 0.08697, 0.4305, 0.09252, 0.3719, 0.04561, 0.3522, 0.1463, 0.3458, 0.1824, 0.4034, 0.1861, 0.5419, 0.6341, 0.5031, 0.6162, 0.5213, 0.5788, 0.5163, 0.2711, 0.5613, 0.2354, 0.5465, 0.1986, 0.4892, 0.5678, 0.4394, 0.6028, 0.4422, 0.548, 0.7493, 0.5977, 0.7854, 0.5432, 0.8028, 0.6297, 0.8347, 0.6099, 0.8279, 0.4943, 0.8722, 0.556, 0.6394, 0.1956, 0.6177, 0.2411, 0.6474, 0.2746, 0.3088, 0.1986, 0.3304, 0.2776, 0.2628, 0.215, 0.8716, 0.4584, 0.8985, 0.3919, 0.9136, 0.449, 0.4862, 0.3158, 0.5163, 0.2711, 0.4826, 0.2583, 0.8339, 0.6654, 0.8347, 0.6099, 0.8813, 0.6127, 0.9098, 0.6585, 0.1216, 0.1765, 0.04255, 0.1739, 0.1014, 0.1458, 0.4083, 0.2601, 0.4733, 0.2177, 0.4034, 0.1861, 0.0929, 0.4681, 0.1065, 0.4274, 0.1429, 0.4709, 0.2553, 0.3995, 0.3068, 0.4195, 0.2615, 0.4574, 0.4733, 0.2177, 0.4083, 0.2601, 0.438, 0.2714, 0.9185, 0.5452, 0.916, 0.584, 0.8722, 0.556, 0.2025, 0.08438, 0.1782, 0.1412, 0.1634, 0.08507, 0.5213, 0.5788, 0.4892, 0.5678, 0.5066, 0.5065, 0.4826, 0.2583, 0.4733, 0.2177, 0.438, 0.2714, 0.05806, 0.1326, 0.01969, 0.1179, 0.07235, 0.08133, 0.2628, 0.215, 0.2052, 0.2127, 0.2397, 0.1861, 0.5155, 0.4363, 0.5127, 0.3924, 0.5563, 0.4205, 0.4028, 0.5611, 0.4422, 0.548, 0.4394, 0.6028, 0.1243, 0.5282, 0.1429, 0.4709, 0.1707, 0.5188, 0.2759, 0.1472, 0.263, 0.1037, 0.3233, 0.1232, 0.4525, 0.4252, 0.5155, 0.4363, 0.5179, 0.4705, 0.6084, 0.1517, 0.6222, 0.1729, 0.6526, 0.1202, 0.2233, 0.2768, 0.281, 0.3234, 0.2232, 0.3465, 0.2233, 0.2768, 0.2232, 0.3465, 0.1791, 0.3036, 0.2774, 0.2643, 0.3304, 0.2776, 0.281, 0.3234, 0.281, 0.3234, 0.2233, 0.2768, 0.2774, 0.2643, 0.1959, 0.4691, 0.1429, 0.4709, 0.1765, 0.4241, 0.6182, 0.5904, 0.571, 0.5451, 0.6182, 0.5404, 0.02742, 0.2935, 0.03256, 0.2386, 0.09527, 0.2401, 0.4034, 0.1861, 0.3458, 0.1824, 0.3591, 0.2079, 0.2628, 0.215, 0.2233, 0.2768, 0.2052, 0.2127, 0.7854, 0.5432, 0.7909, 0.476, 0.8279, 0.4943, 0.4028, 0.5611, 0.3664, 0.5623, 0.3816, 0.5377, 0.3816, 0.5377, 0.4422, 0.548, 0.4028, 0.5611, 0.1243, 0.5282, 0.1433, 0.5684, 0.09039, 0.5662, 0.9098, 0.6585, 0.8813, 0.6127, 0.916, 0.584, 0.4724, 0.4753, 0.5066, 0.5065, 0.4432, 0.5066, 0.5066, 0.5065, 0.4422, 0.548, 0.4432, 0.5066, 0.3606, 0.6769, 0.3563, 0.6265, 0.381, 0.6438, 0.2609, 0.5477, 0.3036, 0.528, 0.316, 0.5556, 0.6034, 0.1092, 0.5404, 0.1769, 0.6084, 0.1517, 0.2615, 0.4574, 0.1959, 0.4691, 0.2117, 0.4019, 0.2774, 0.2643, 0.2233, 0.2768, 0.2628, 0.215, 0.5066, 0.5065, 0.4724, 0.4753, 0.5179, 0.4705, 0.0929, 0.4681, 0.07023, 0.5445, 0.05771, 0.4806, 0.4525, 0.4252, 0.4724, 0.4753, 0.4242, 0.4736, 0.4525, 0.4252, 0.4242, 0.4736, 0.4222, 0.4187, 0.3568, 0.03394, 0.3467, 0.08697, 0.3719, 0.04561, 0.3719, 0.04561, 0.4048, 0.03017, 0.3568, 0.03394, 0.9639, 0.5364, 0.916, 0.584, 0.9185, 0.5452, 0.4395, 0.6874, 0.4012, 0.6704, 0.4566, 0.6376, 0.4566, 0.6376, 0.5027, 0.6559, 0.4395, 0.6874, 0.4877, 0.1135, 0.4456, 0.174, 0.4733, 0.2177, 0.2609, 0.5477, 0.2989, 0.644, 0.2434, 0.6393, 0.2181, 0.5496, 0.6286, 0.03236, 0.5861, 0.07074, 0.6385, 0.0606, 0.6286, 0.03236, 0.5518, 0.03378, 0.5861, 0.07074, 0.5613, 0.2354, 0.5937, 0.3012, 0.6177, 0.2411, 0.4394, 0.6028, 0.381, 0.6438, 0.4028, 0.5611, 0.0929, 0.4681, 0.1243, 0.5282, 0.07023, 0.5445, 0.04149, 0.6277, 0.09039, 0.5662, 0.1145, 0.6127, 0.5174, 0.3359, 0.5163, 0.2711, 0.4862, 0.3158, 0.07235, 0.08133, 0.1126, 0.03368, 0.1207, 0.09614, 0.1207, 0.09614, 0.1014, 0.1458, 0.07235, 0.08133, 0.06983, 0.4139, 0.0929, 0.4681, 0.05771, 0.4806, 0.06983, 0.4139, 0.1065, 0.4274, 0.0929, 0.4681, 0.4733, 0.2177, 0.4826, 0.2583, 0.5163, 0.2711, 0.4877, 0.1135, 0.5001, 0.06551, 0.4512, 0.05457, 0.02044, 0.3453, 0.02742, 0.2935, 0.0588, 0.3107, 0.3283, 0.06362, 0.2853, 0.06553, 0.2944, 0.03537, 0.1562, 0.04892, 0.1914, 0.04245, 0.1634, 0.08507, 0.6989, 0.04828, 0.6883, 0.08624, 0.6784, 0.04688, 0.3578, 0.5029, 0.3585, 0.4456, 0.3928, 0.5069, 0.5179, 0.4705, 0.5815, 0.4517, 0.5857, 0.4988, 0.1521, 0.2857, 0.1265, 0.2095, 0.1826, 0.2556, 0.2181, 0.5496, 0.1932, 0.6414, 0.167, 0.6228, 0.167, 0.6228, 0.1433, 0.5684, 0.2181, 0.5496, 0.5465, 0.1986, 0.588, 0.1978, 0.5404, 0.1769, 0.438, 0.2714, 0.424, 0.3198, 0.4862, 0.3158, 0.3475, 0.2745, 0.3584, 0.327, 0.4083, 0.2601, 0.4083, 0.2601, 0.4034, 0.1861, 0.3475, 0.2745, 0.4877, 0.1135, 0.5404, 0.1769, 0.5173, 0.1162, 0.07023, 0.5445, 0.04149, 0.6277, 0.02797, 0.5812, 0.7854, 0.5432, 0.8347, 0.6099, 0.8028, 0.6297, 0.1765, 0.4241, 0.1429, 0.4709, 0.1065, 0.4274, 0.5862, 0.3233, 0.6234, 0.3307, 0.5937, 0.3012, 0.907, 0.4911, 0.9561, 0.4253, 0.9624, 0.4826, 0.6529, 0.5405, 0.6182, 0.5904, 0.6182, 0.5404, 0.6529, 0.5405, 0.6629, 0.6123, 0.6182, 0.5904, 0.4512, 0.05457, 0.3719, 0.04561, 0.4305, 0.09252, 0.6084, 0.1517, 0.588, 0.1978, 0.6222, 0.1729, 0.4432, 0.5066, 0.3928, 0.5069, 0.4242, 0.4736, 0.4394, 0.6028, 0.4566, 0.6376, 0.4012, 0.6704, 0.4877, 0.1135, 0.5173, 0.1162, 0.5001, 0.06551, 0.3193, 0.4612, 0.2609, 0.5477, 0.2615, 0.4574, 0.2397, 0.1861, 0.2759, 0.1472, 0.3088, 0.1986, 0.6034, 0.1092, 0.6084, 0.1517, 0.6526, 0.1202, 0.8279, 0.4943, 0.8347, 0.6099, 0.7854, 0.5432, 0.106, 0.3338, 0.05464, 0.3551, 0.0588, 0.3107, 0.1959, 0.4691, 0.2181, 0.5496, 0.1707, 0.5188, 0.5563, 0.4205, 0.5127, 0.3924, 0.5611, 0.3791, 0.1243, 0.5282, 0.1707, 0.5188, 0.1433, 0.5684, 0.916, 0.584, 0.9681, 0.5985, 0.9729, 0.6513, 0.1782, 0.1412, 0.1207, 0.09614, 0.1634, 0.08507, 0.6034, 0.1092, 0.6526, 0.1202, 0.6385, 0.0606, 0.7401, 0.6465, 0.8339, 0.6654, 0.7524, 0.6856, 0.5861, 0.07074, 0.6034, 0.1092, 0.6385, 0.0606, 0.6529, 0.5405, 0.6418, 0.4611, 0.6695, 0.4568, 0.6932, 0.3996, 0.742, 0.4051, 0.6876, 0.4267, 0.5163, 0.2711, 0.5174, 0.3359, 0.5862, 0.3233, 0.3088, 0.1986, 0.2759, 0.1472, 0.3233, 0.1232, 0.6394, 0.1956, 0.6526, 0.1202, 0.6222, 0.1729, 0.6319, 0.6461, 0.6629, 0.6123, 0.6569, 0.6735, 0.5956, 0.6611, 0.6569, 0.6735, 0.6408, 0.6861, 0.1826, 0.2556, 0.2233, 0.2768, 0.1791, 0.3036, 0.263, 0.1037, 0.2284, 0.1343, 0.2318, 0.07489, 0.263, 0.1037, 0.2318, 0.07489, 0.2853, 0.06553, 0.4566, 0.6376, 0.4892, 0.5678, 0.5031, 0.6162, 0.5031, 0.6162, 0.5027, 0.6559, 0.4566, 0.6376, 0.5031, 0.6162, 0.4566, 0.6376, 0.5027, 0.6559, 0.4566, 0.6376, 0.5031, 0.6162, 0.4892, 0.5678, 0.263, 0.1037, 0.2853, 0.06553, 0.2318, 0.07489, 0.263, 0.1037, 0.2318, 0.07489, 0.2284, 0.1343, 0.1826, 0.2556, 0.1791, 0.3036, 0.2233, 0.2768, 0.5956, 0.6611, 0.6408, 0.6861, 0.6569, 0.6735, 0.6319, 0.6461, 0.6569, 0.6735, 0.6629, 0.6123, 0.6394, 0.1956, 0.6222, 0.1729, 0.6526, 0.1202, 0.3088, 0.1986, 0.3233, 0.1232, 0.2759, 0.1472, 0.5163, 0.2711, 0.5862, 0.3233, 0.5174, 0.3359, 0.6932, 0.3996, 0.6876, 0.4267, 0.742, 0.4051, 0.6529, 0.5405, 0.6695, 0.4568, 0.6418, 0.4611, 0.5861, 0.07074, 0.6385, 0.0606, 0.6034, 0.1092, 0.7401, 0.6465, 0.7524, 0.6856, 0.8339, 0.6654, 0.6034, 0.1092, 0.6385, 0.0606, 0.6526, 0.1202, 0.1782, 0.1412, 0.1634, 0.08507, 0.1207, 0.09614, 0.916, 0.584, 0.9729, 0.6513, 0.9681, 0.5985, 0.1243, 0.5282, 0.1433, 0.5684, 0.1707, 0.5188, 0.5563, 0.4205, 0.5611, 0.3791, 0.5127, 0.3924, 0.1959, 0.4691, 0.1707, 0.5188, 0.2181, 0.5496, 0.106, 0.3338, 0.0588, 0.3107, 0.05464, 0.3551, 0.8279, 0.4943, 0.7854, 0.5432, 0.8347, 0.6099, 0.6034, 0.1092, 0.6526, 0.1202, 0.6084, 0.1517, 0.2397, 0.1861, 0.3088, 0.1986, 0.2759, 0.1472, 0.3193, 0.4612, 0.2615, 0.4574, 0.2609, 0.5477, 0.4877, 0.1135, 0.5001, 0.06551, 0.5173, 0.1162, 0.4394, 0.6028, 0.4012, 0.6704, 0.4566, 0.6376, 0.4432, 0.5066, 0.4242, 0.4736, 0.3928, 0.5069, 0.6084, 0.1517, 0.6222, 0.1729, 0.588, 0.1978, 0.4512, 0.05457, 0.4305, 0.09252, 0.3719, 0.04561, 0.6529, 0.5405, 0.6182, 0.5904, 0.6629, 0.6123, 0.6529, 0.5405, 0.6182, 0.5404, 0.6182, 0.5904, 0.907, 0.4911, 0.9624, 0.4826, 0.9561, 0.4253, 0.5862, 0.3233, 0.5937, 0.3012, 0.6234, 0.3307, 0.1765, 0.4241, 0.1065, 0.4274, 0.1429, 0.4709, 0.7854, 0.5432, 0.8028, 0.6297, 0.8347, 0.6099, 0.07023, 0.5445, 0.02797, 0.5812, 0.04149, 0.6277, 0.4877, 0.1135, 0.5173, 0.1162, 0.5404, 0.1769, 0.4083, 0.2601, 0.3475, 0.2745, 0.4034, 0.1861, 0.3475, 0.2745, 0.4083, 0.2601, 0.3584, 0.327, 0.438, 0.2714, 0.4862, 0.3158, 0.424, 0.3198, 0.5465, 0.1986, 0.5404, 0.1769, 0.588, 0.1978, 0.167, 0.6228, 0.2181, 0.5496, 0.1433, 0.5684, 0.2181, 0.5496, 0.167, 0.6228, 0.1932, 0.6414, 0.1521, 0.2857, 0.1826, 0.2556, 0.1265, 0.2095, 0.5179, 0.4705, 0.5857, 0.4988, 0.5815, 0.4517, 0.3578, 0.5029, 0.3928, 0.5069, 0.3585, 0.4456, 0.6989, 0.04828, 0.6784, 0.04688, 0.6883, 0.08624, 0.1562, 0.04892, 0.1634, 0.08507, 0.1914, 0.04245, 0.3283, 0.06362, 0.2944, 0.03537, 0.2853, 0.06553, 0.02044, 0.3453, 0.0588, 0.3107, 0.02742, 0.2935, 0.4877, 0.1135, 0.4512, 0.05457, 0.5001, 0.06551, 0.4733, 0.2177, 0.5163, 0.2711, 0.4826, 0.2583, 0.06983, 0.4139, 0.0929, 0.4681, 0.1065, 0.4274, 0.06983, 0.4139, 0.05771, 0.4806, 0.0929, 0.4681, 0.1207, 0.09614, 0.07235, 0.08133, 0.1014, 0.1458, 0.07235, 0.08133, 0.1207, 0.09614, 0.1126, 0.03368, 0.5174, 0.3359, 0.4862, 0.3158, 0.5163, 0.2711, 0.04149, 0.6277, 0.1145, 0.6127, 0.09039, 0.5662, 0.0929, 0.4681, 0.07023, 0.5445, 0.1243, 0.5282, 0.4394, 0.6028, 0.4028, 0.5611, 0.381, 0.6438, 0.5613, 0.2354, 0.6177, 0.2411, 0.5937, 0.3012, 0.6286, 0.03236, 0.5861, 0.07074, 0.5518, 0.03378, 0.6286, 0.03236, 0.6385, 0.0606, 0.5861, 0.07074, 0.2609, 0.5477, 0.2181, 0.5496, 0.2434, 0.6393, 0.2989, 0.644, 0.4877, 0.1135, 0.4733, 0.2177, 0.4456, 0.174, 0.4566, 0.6376, 0.4395, 0.6874, 0.5027, 0.6559, 0.4395, 0.6874, 0.4566, 0.6376, 0.4012, 0.6704, 0.9639, 0.5364, 0.9185, 0.5452, 0.916, 0.584, 0.3719, 0.04561, 0.3568, 0.03394, 0.4048, 0.03017, 0.3568, 0.03394, 0.3719, 0.04561, 0.3467, 0.08697, 0.4525, 0.4252, 0.4222, 0.4187, 0.4242, 0.4736, 0.4525, 0.4252, 0.4242, 0.4736, 0.4724, 0.4753, 0.0929, 0.4681, 0.05771, 0.4806, 0.07023, 0.5445, 0.5066, 0.5065, 0.5179, 0.4705, 0.4724, 0.4753, 0.2774, 0.2643, 0.2628, 0.215, 0.2233, 0.2768, 0.2615, 0.4574, 0.2117, 0.4019, 0.1959, 0.4691, 0.6034, 0.1092, 0.6084, 0.1517, 0.5404, 0.1769, 0.2609, 0.5477, 0.316, 0.5556, 0.3036, 0.528, 0.3606, 0.6769, 0.381, 0.6438, 0.3563, 0.6265, 0.5066, 0.5065, 0.4432, 0.5066, 0.4422, 0.548, 0.4724, 0.4753, 0.4432, 0.5066, 0.5066, 0.5065, 0.9098, 0.6585, 0.916, 0.584, 0.8813, 0.6127, 0.1243, 0.5282, 0.09039, 0.5662, 0.1433, 0.5684, 0.3816, 0.5377, 0.4028, 0.5611, 0.4422, 0.548, 0.4028, 0.5611, 0.3816, 0.5377, 0.3664, 0.5623, 0.7854, 0.5432, 0.8279, 0.4943, 0.7909, 0.476, 0.2628, 0.215, 0.2052, 0.2127, 0.2233, 0.2768, 0.4034, 0.1861, 0.3591, 0.2079, 0.3458, 0.1824, 0.02742, 0.2935, 0.09527, 0.2401, 0.03256, 0.2386, 0.6182, 0.5904, 0.6182, 0.5404, 0.571, 0.5451, 0.1959, 0.4691, 0.1765, 0.4241, 0.1429, 0.4709, 0.281, 0.3234, 0.2774, 0.2643, 0.2233, 0.2768, 0.2774, 0.2643, 0.281, 0.3234, 0.3304, 0.2776, 0.2233, 0.2768, 0.1791, 0.3036, 0.2232, 0.3465, 0.2233, 0.2768, 0.2232, 0.3465, 0.281, 0.3234, 0.6084, 0.1517, 0.6526, 0.1202, 0.6222, 0.1729, 0.4525, 0.4252, 0.5179, 0.4705, 0.5155, 0.4363, 0.2759, 0.1472, 0.3233, 0.1232, 0.263, 0.1037, 0.1243, 0.5282, 0.1707, 0.5188, 0.1429, 0.4709, 0.4028, 0.5611, 0.4394, 0.6028, 0.4422, 0.548, 0.5155, 0.4363, 0.5563, 0.4205, 0.5127, 0.3924, 0.2628, 0.215, 0.2397, 0.1861, 0.2052, 0.2127, 0.05806, 0.1326, 0.07235, 0.08133, 0.01969, 0.1179, 0.4826, 0.2583, 0.438, 0.2714, 0.4733, 0.2177, 0.5213, 0.5788, 0.5066, 0.5065, 0.4892, 0.5678, 0.2025, 0.08438, 0.1634, 0.08507, 0.1782, 0.1412, 0.9185, 0.5452, 0.8722, 0.556, 0.916, 0.584, 0.4733, 0.2177, 0.438, 0.2714, 0.4083, 0.2601, 0.2553, 0.3995, 0.2615, 0.4574, 0.3068, 0.4195, 0.0929, 0.4681, 0.1429, 0.4709, 0.1065, 0.4274, 0.4083, 0.2601, 0.4034, 0.1861, 0.4733, 0.2177, 0.1216, 0.1765, 0.1014, 0.1458, 0.04255, 0.1739, 0.8339, 0.6654, 0.9098, 0.6585, 0.8813, 0.6127, 0.8347, 0.6099, 0.4862, 0.3158, 0.4826, 0.2583, 0.5163, 0.2711, 0.8716, 0.4584, 0.9136, 0.449, 0.8985, 0.3919, 0.3088, 0.1986, 0.2628, 0.215, 0.3304, 0.2776, 0.6394, 0.1956, 0.6474, 0.2746, 0.6177, 0.2411, 0.8347, 0.6099, 0.8722, 0.556, 0.8279, 0.4943, 0.7493, 0.5977, 0.8028, 0.6297, 0.7854, 0.5432, 0.4892, 0.5678, 0.4422, 0.548, 0.4394, 0.6028, 0.5163, 0.2711, 0.5465, 0.1986, 0.5613, 0.2354, 0.5419, 0.6341, 0.5213, 0.5788, 0.5031, 0.6162, 0.3522, 0.1463, 0.4034, 0.1861, 0.3458, 0.1824, 0.3467, 0.08697, 0.3719, 0.04561, 0.4305, 0.09252, 0.9784, 0.1855, 0.9479, 0.1975, 0.9902, 0.203, 0.4242, 0.4736, 0.3585, 0.4456, 0.3928, 0.5069, 0.05771, 0.4806, 0.03697, 0.5323, 0.07023, 0.5445, 0.2025, 0.08438, 0.2318, 0.07489, 0.1914, 0.04245, 0.5001, 0.06551, 0.5861, 0.07074, 0.5173, 0.1162, 0.3591, 0.2079, 0.4034, 0.1861, 0.3475, 0.2745, 0.9561, 0.4253, 0.9385, 0.4108, 0.9136, 0.449, 0.3522, 0.1463, 0.4305, 0.09252, 0.4263, 0.1384, 0.3584, 0.327, 0.4083, 0.2601, 0.438, 0.2714, 0.424, 0.3198, 0.03256, 0.2386, 0.09527, 0.2401, 0.04689, 0.2108, 0.907, 0.4911, 0.9136, 0.449, 0.8716, 0.4584, 0.263, 0.1037, 0.2284, 0.1343, 0.2759, 0.1472, 0.2233, 0.2768, 0.2052, 0.2127, 0.1826, 0.2556, 0.07023, 0.5445, 0.09039, 0.5662, 0.1243, 0.5282, 0.1265, 0.2095, 0.04689, 0.2108, 0.09527, 0.2401, 0.2615, 0.4574, 0.1959, 0.4691, 0.2181, 0.5496, 0.5956, 0.6611, 0.6319, 0.6461, 0.6182, 0.5904, 0.5789, 0.6033, 0.5419, 0.6341, 0.5956, 0.6611, 0.5419, 0.6341, 0.5789, 0.6033, 0.571, 0.5451, 0.3092, 0.08968, 0.2853, 0.06553, 0.263, 0.1037, 0.02797, 0.5812, 0.07023, 0.5445, 0.03697, 0.5323, 0.1216, 0.1765, 0.1782, 0.1412, 0.1014, 0.1458, 0.9673, 0.5718, 0.916, 0.584, 0.9681, 0.5985, 0.6222, 0.1729, 0.6394, 0.1956, 0.588, 0.1978, 0.02742, 0.2935, 0.0588, 0.3107, 0.1154, 0.2694, 0.09527, 0.2401, 0.8716, 0.4584, 0.8985, 0.3919, 0.8189, 0.4498, 0.7382, 0.5473, 0.7493, 0.5977, 0.7854, 0.5432, 0.1207, 0.09614, 0.1562, 0.04892, 0.1126, 0.03368, 0.1207, 0.09614, 0.1634, 0.08507, 0.1562, 0.04892, 0.5857, 0.4988, 0.5179, 0.4705, 0.5066, 0.5065, 0.2614, 0.02192, 0.1914, 0.04245, 0.2318, 0.07489, 0.7909, 0.476, 0.8279, 0.4943, 0.8189, 0.4498, 0.5984, 0.4081, 0.6146, 0.376, 0.5611, 0.3791, 0.4263, 0.1384, 0.4456, 0.174, 0.4034, 0.1861, 0.6418, 0.4611, 0.5857, 0.4988, 0.6182, 0.5404, 0.4892, 0.5678, 0.5066, 0.5065, 0.4422, 0.548, 0.1154, 0.2694, 0.106, 0.3338, 0.1521, 0.2857, 0.5857, 0.4988, 0.5066, 0.5065, 0.571, 0.5451, 0.8078, 0.4124, 0.8189, 0.4498, 0.8343, 0.4068, 0.5213, 0.5788, 0.4892, 0.5678, 0.5031, 0.6162, 0.5404, 0.1769, 0.5173, 0.1162, 0.6034, 0.1092, 0.7401, 0.6465, 0.6894, 0.6794, 0.7524, 0.6856, 0.7876, 0.3412, 0.7227, 0.3354, 0.7298, 0.3604, 0.4222, 0.4187, 0.3925, 0.433, 0.4242, 0.4736, 0.3925, 0.433, 0.4222, 0.4187, 0.3745, 0.3945, 0.1576, 0.3494, 0.2035, 0.3542, 0.1791, 0.3036, 0.2759, 0.1472, 0.2284, 0.1343, 0.2397, 0.1861, 0.5937, 0.3012, 0.5862, 0.3233, 0.5163, 0.2711, 0.5613, 0.2354, 0.7382, 0.5473, 0.6954, 0.5502, 0.7493, 0.5977, 0.6394, 0.1956, 0.6177, 0.2411, 0.588, 0.1978, 0.5956, 0.6611, 0.5507, 0.6879, 0.6408, 0.6861, 0.3425, 0.6241, 0.316, 0.5556, 0.2609, 0.5477, 0.8722, 0.556, 0.8347, 0.6099, 0.8813, 0.6127, 0.04255, 0.1739, 0.04689, 0.2108, 0.1265, 0.2095, 0.5027, 0.6559, 0.5507, 0.6879, 0.5419, 0.6341, 0.5031, 0.6162, 0.4724, 0.4753, 0.4242, 0.4736, 0.4432, 0.5066, 0.5937, 0.3012, 0.6474, 0.2746, 0.6234, 0.3307, 0.3522, 0.1463, 0.3467, 0.08697, 0.4305, 0.09252, 0.4432, 0.5066, 0.3928, 0.5069, 0.4422, 0.548, 0.5213, 0.5788, 0.571, 0.5451, 0.5066, 0.5065, 0.4222, 0.4187, 0.4157, 0.3782, 0.3745, 0.3945, 0.1145, 0.6127, 0.167, 0.6228, 0.1433, 0.5684, 0.6252, 0.4381, 0.5857, 0.4988, 0.6418, 0.4611, 0.6466, 0.3892, 0.6252, 0.4381, 0.6639, 0.4165, 0.8028, 0.6297, 0.7401, 0.6465, 0.8339, 0.6654, 0.2989, 0.644, 0.3425, 0.6241, 0.2609, 0.5477, 0.7356, 0.4737, 0.7382, 0.5473, 0.7854, 0.5432, 0.7382, 0.5473, 0.7356, 0.4737, 0.6894, 0.4669, 0.6466, 0.3892, 0.6146, 0.376, 0.5984, 0.4081, 0.7382, 0.5473, 0.6894, 0.4669, 0.6954, 0.5502, 0.8716, 0.4584, 0.8189, 0.4498, 0.8279, 0.4943, 0.2232, 0.3465, 0.1791, 0.3036, 0.2035, 0.3542, 0.4034, 0.1861, 0.4456, 0.174, 0.4733, 0.2177, 0.1782, 0.1412, 0.1265, 0.2095, 0.2052, 0.2127, 0.8813, 0.6127, 0.916, 0.584, 0.8722, 0.556, 0.1826, 0.2556, 0.2052, 0.2127, 0.1265, 0.2095, 0.3296, 0.3337, 0.3304, 0.2776, 0.281, 0.3234, 0.06108, 0.04319, 0.02626, 0.05824, 0.07235, 0.08133, 0.6883, 0.08624, 0.6784, 0.04688, 0.668, 0.123, 0.9385, 0.4108, 0.8985, 0.3919, 0.9136, 0.449, 0.3233, 0.1232, 0.3283, 0.06362, 0.3092, 0.08968, 0.5956, 0.6611, 0.6182, 0.5904, 0.5789, 0.6033, 0.9729, 0.6513, 0.916, 0.584, 0.9098, 0.6585, 0.1782, 0.1412, 0.2052, 0.2127, 0.2397, 0.1861, 0.7909, 0.476, 0.7356, 0.4737, 0.7854, 0.5432, 0.5611, 0.3791, 0.5563, 0.4205, 0.5984, 0.4081, 0.5155, 0.4363, 0.5127, 0.3924, 0.4927, 0.4035, 0.167, 0.6228, 0.1725, 0.6609, 0.1932, 0.6414, 0.571, 0.5451, 0.5789, 0.6033, 0.6182, 0.5904, 0.1126, 0.03368, 0.06108, 0.04319, 0.07235, 0.08133, 0.2397, 0.1861, 0.2628, 0.215, 0.3088, 0.1986, 0.4394, 0.6028, 0.381, 0.6438, 0.4012, 0.6704, 0.2284, 0.1343, 0.2025, 0.08438, 0.1782, 0.1412, 0.438, 0.2714, 0.4826, 0.2583, 0.4862, 0.3158, 0.5419, 0.6341, 0.5507, 0.6879, 0.5956, 0.6611, 0.2318, 0.07489, 0.2025, 0.08438, 0.2284, 0.1343, 0.09039, 0.5662, 0.07023, 0.5445, 0.04149, 0.6277, 0.8189, 0.4498, 0.8078, 0.4124, 0.742, 0.4051, 0.05806, 0.1326, 0.04255, 0.1739, 0.1014, 0.1458, 0.04255, 0.1739, 0.05806, 0.1326, 0.01969, 0.1179, 0.907, 0.4911, 0.8722, 0.556, 0.9185, 0.5452, 0.8028, 0.6297, 0.7493, 0.5977, 0.7401, 0.6465, 0.9098, 0.6585, 0.9322, 0.7038, 0.9729, 0.6513, 0.4733, 0.2177, 0.5404, 0.1769, 0.5163, 0.2711, 0.2397, 0.1861, 0.2284, 0.1343, 0.1782, 0.1412, 0.04149, 0.6277, 0.09266, 0.6633, 0.1145, 0.6127, 0.9479, 0.1975, 0.9706, 0.2396, 0.9902, 0.203, 0.869, 0.7079, 0.9322, 0.7038, 0.8339, 0.6654, 0.2025, 0.08438, 0.1914, 0.04245, 0.1634, 0.08507, 0.1265, 0.2095, 0.1154, 0.2694, 0.1521, 0.2857, 0.1154, 0.2694, 0.1265, 0.2095, 0.09527, 0.2401, 0.2181, 0.5496, 0.1932, 0.6414, 0.2434, 0.6393, 0.5404, 0.1769, 0.4733, 0.2177, 0.4877, 0.1135, 0.9673, 0.5718, 0.9639, 0.5364, 0.916, 0.584, 0.6629, 0.6123, 0.6182, 0.5904, 0.6319, 0.6461, 0.4394, 0.6028, 0.4566, 0.6376, 0.4892, 0.5678, 0.4724, 0.4753, 0.5179, 0.4705, 0.4525, 0.4252, 0.4028, 0.5611, 0.3664, 0.5623, 0.3563, 0.6265, 0.8279, 0.4943, 0.907, 0.4911, 0.8716, 0.4584, 0.1145, 0.6127, 0.09266, 0.6633, 0.167, 0.6228, 0.8279, 0.4943, 0.8722, 0.556, 0.907, 0.4911, 0.1765, 0.4241, 0.1959, 0.4691, 0.2117, 0.4019, 0.05002, 0.6756, 0.09266, 0.6633, 0.04149, 0.6277, 0.1826, 0.2556, 0.1521, 0.2857, 0.1791, 0.3036, 0.4012, 0.6704, 0.381, 0.6438, 0.3606, 0.6769, 0.4012, 0.6704, 0.3606, 0.6769, 0.3802, 0.6994, 0.7298, 0.3604, 0.7227, 0.3354, 0.6813, 0.3223, 0.5563, 0.4205, 0.5815, 0.4517, 0.5984, 0.4081, 0.5465, 0.1986, 0.588, 0.1978, 0.5613, 0.2354, 0.4263, 0.1384, 0.4877, 0.1135, 0.4456, 0.174, 0.4305, 0.09252, 0.4877, 0.1135, 0.4263, 0.1384, 0.9185, 0.5452, 0.9624, 0.4826, 0.907, 0.4911, 0.9624, 0.4826, 0.9185, 0.5452, 0.9639, 0.5364, 0.6177, 0.2411, 0.5613, 0.2354, 0.588, 0.1978, 0.8189, 0.4498, 0.8985, 0.3919, 0.8343, 0.4068, 0.263, 0.1037, 0.3233, 0.1232, 0.3092, 0.08968, 0.1265, 0.2095, 0.1782, 0.1412, 0.1216, 0.1765, 0.3802, 0.6994, 0.4395, 0.6874, 0.4012, 0.6704, 0.02626, 0.05824, 0.01969, 0.1179, 0.07235, 0.08133, 0.5163, 0.2711, 0.5404, 0.1769, 0.5465, 0.1986, 0.3304, 0.2776, 0.2628, 0.215, 0.2774, 0.2643, 0.05464, 0.3551, 0.0588, 0.3107, 0.02044, 0.3453, 0.4927, 0.4035, 0.4525, 0.4252, 0.5155, 0.4363, 0.106, 0.3338, 0.1576, 0.3494, 0.1791, 0.3036, 0.5213, 0.5788, 0.5419, 0.6341, 0.571, 0.5451, 0.1707, 0.5188, 0.1959, 0.4691, 0.1429, 0.4709, 0.1145, 0.6127, 0.1433, 0.5684, 0.09039, 0.5662, 0.4242, 0.4736, 0.3925, 0.433, 0.3585, 0.4456, 0.4305, 0.09252, 0.4512, 0.05457, 0.4877, 0.1135, 0.2181, 0.5496, 0.1707, 0.5188, 0.1433, 0.5684, 0.4028, 0.5611, 0.3563, 0.6265, 0.381, 0.6438, 0.1782, 0.1412, 0.1207, 0.09614, 0.1014, 0.1458, 0.4512, 0.05457, 0.3719, 0.04561, 0.4048, 0.03017, 0.9136, 0.449, 0.907, 0.4911, 0.9561, 0.4253, 0.3036, 0.528, 0.3193, 0.4612, 0.2609, 0.5477, 0.1243, 0.5282, 0.1429, 0.4709, 0.0929, 0.4681, 0.5404, 0.1769, 0.6084, 0.1517, 0.588, 0.1978, 0.4263, 0.1384, 0.4034, 0.1861, 0.3522, 0.1463, 0.2615, 0.4574, 0.2553, 0.3995, 0.2117, 0.4019, 0.7356, 0.4737, 0.6876, 0.4267, 0.6894, 0.4669, 0.3816, 0.5377, 0.4422, 0.548, 0.3928, 0.5069, 0.3816, 0.5377, 0.3928, 0.5069, 0.3578, 0.5029, 0.07235, 0.08133, 0.05806, 0.1326, 0.1014, 0.1458, 0.106, 0.3338, 0.1791, 0.3036, 0.1521, 0.2857, 0.8028, 0.6297, 0.8339, 0.6654, 0.8347, 0.6099, 0.6639, 0.4165, 0.6252, 0.4381, 0.6418, 0.4611, 0.5518, 0.03378, 0.5861, 0.07074, 0.5001, 0.06551, 0.6252, 0.4381, 0.5984, 0.4081, 0.5815, 0.4517, 0.6319, 0.6461, 0.5956, 0.6611, 0.6569, 0.6735, 0.0588, 0.3107, 0.106, 0.3338, 0.1154, 0.2694, 0.8189, 0.4498, 0.742, 0.4051, 0.7909, 0.476, 0.7401, 0.6465, 0.7493, 0.5977, 0.6832, 0.6217, 0.2615, 0.4574, 0.2181, 0.5496, 0.2609, 0.5477, 0.2853, 0.06553, 0.2944, 0.03537, 0.2318, 0.07489, 0.2318, 0.07489, 0.2944, 0.03537, 0.2614, 0.02192, 0.6894, 0.6794, 0.7401, 0.6465, 0.6832, 0.6217, 0.09266, 0.6633, 0.1725, 0.6609, 0.167, 0.6228, 0.4525, 0.4252, 0.4927, 0.4035, 0.4157, 0.3782, 0.3193, 0.4612, 0.3068, 0.4195, 0.2615, 0.4574, 0.3925, 0.433, 0.3745, 0.3945, 0.3585, 0.4456, 0.6418, 0.4611, 0.6695, 0.4568, 0.6639, 0.4165, 0.6954, 0.5502, 0.6832, 0.6217, 0.7493, 0.5977, 0.6034, 0.1092, 0.5173, 0.1162, 0.5861, 0.07074, 0.6182, 0.5404, 0.5857, 0.4988, 0.571, 0.5451, 0.1216, 0.1765, 0.04255, 0.1739, 0.1265, 0.2095, 0.8339, 0.6654, 0.9322, 0.7038, 0.9098, 0.6585, 0.5937, 0.3012, 0.6177, 0.2411, 0.6474, 0.2746, 0.742, 0.4051, 0.7356, 0.4737, 0.7909, 0.476, 0.7356, 0.4737, 0.742, 0.4051, 0.6876, 0.4267, 0.7524, 0.6856, 0.8171, 0.6878, 0.8339, 0.6654, 0.5563, 0.4205, 0.5155, 0.4363, 0.5815, 0.4517, 0.5815, 0.4517, 0.5155, 0.4363, 0.5179, 0.4705, 0.4157, 0.3782, 0.4222, 0.4187, 0.4525, 0.4252, 0.5857, 0.4988, 0.6252, 0.4381, 0.5815, 0.4517, 0.6252, 0.4381, 0.6466, 0.3892, 0.5984, 0.4081, 0.3283, 0.06362, 0.2853, 0.06553, 0.3092, 0.08968, 0.6182, 0.5404, 0.6529, 0.5405, 0.6418, 0.4611, 0.2989, 0.644, 0.3321, 0.6749, 0.3425, 0.6241])
me_mesh.materials.append(mat_material_001)
me_mesh.use_remesh_preserve_volume = False
me_mesh.use_remesh_preserve_attributes = False
me_mesh.use_mirror_vertex_groups = False
me_mesh.update()

# ---- objects
ob_mball_009 = bpy.data.objects.new('Mball.009', me_mesh)

# ---- transforms, parenting, visibility, modifiers, constraints
ob_mball_009.location = (0.0, 0.0, 0.0)
ob_mball_009.rotation_euler = (1.571, -0.0, 0.0)
ob_mball_009.lineart.crease_threshold = 0.0

# ---- collection membership
col_collection_1.objects.link(ob_mball_009)

# ---- scene / render settings (as saved in the file)
scene.frame_start = 1; scene.frame_end = 250; scene.frame_set(1)
scene.render.engine = 'BLENDER_EEVEE_NEXT'
scene.render.resolution_percentage = 50
scene.render.dither_intensity = 0.0
scene.cycles.use_denoising = False
scene.cycles.samples = 128
scene.cycles.sampling_pattern = 'TABULATED_SOBOL'
scene.cycles.light_sampling_threshold = 0.0
scene.cycles.use_adaptive_sampling = False
scene.cycles.use_light_tree = False
scene.cycles.blur_glossy = 0.0
scene.cycles.sample_clamp_indirect = 0.0
scene.view_settings.view_transform = 'Standard'
bpy.context.view_layer.update()

# ---- added for rendering (the .blend has no active camera and no usable light): camera, sun
cam_auto = bpy.data.cameras.new('AutoCamera')
cam_auto.lens = 50.0
cam_auto.sensor_width = 36.0
cam_auto.clip_end = 1000.0
ob_auto_camera = bpy.data.objects.new('AutoCamera', cam_auto)
scene.collection.objects.link(ob_auto_camera)
ob_auto_camera.location = (1.76154, -3.20924, 2.80554)
ob_auto_camera.rotation_euler = (1.09748, -7.21219e-08, 0.694738)
scene.camera = ob_auto_camera
light_auto_sun = bpy.data.lights.new('AutoSun', 'SUN')
light_auto_sun.energy = 3.0
light_auto_sun.angle = 0.0523599
ob_auto_sun = bpy.data.objects.new('AutoSun', light_auto_sun)
scene.collection.objects.link(ob_auto_sun)
ob_auto_sun.rotation_euler = (0.872665, 0.174533, 0.523599)
bpy.context.view_layer.update()
